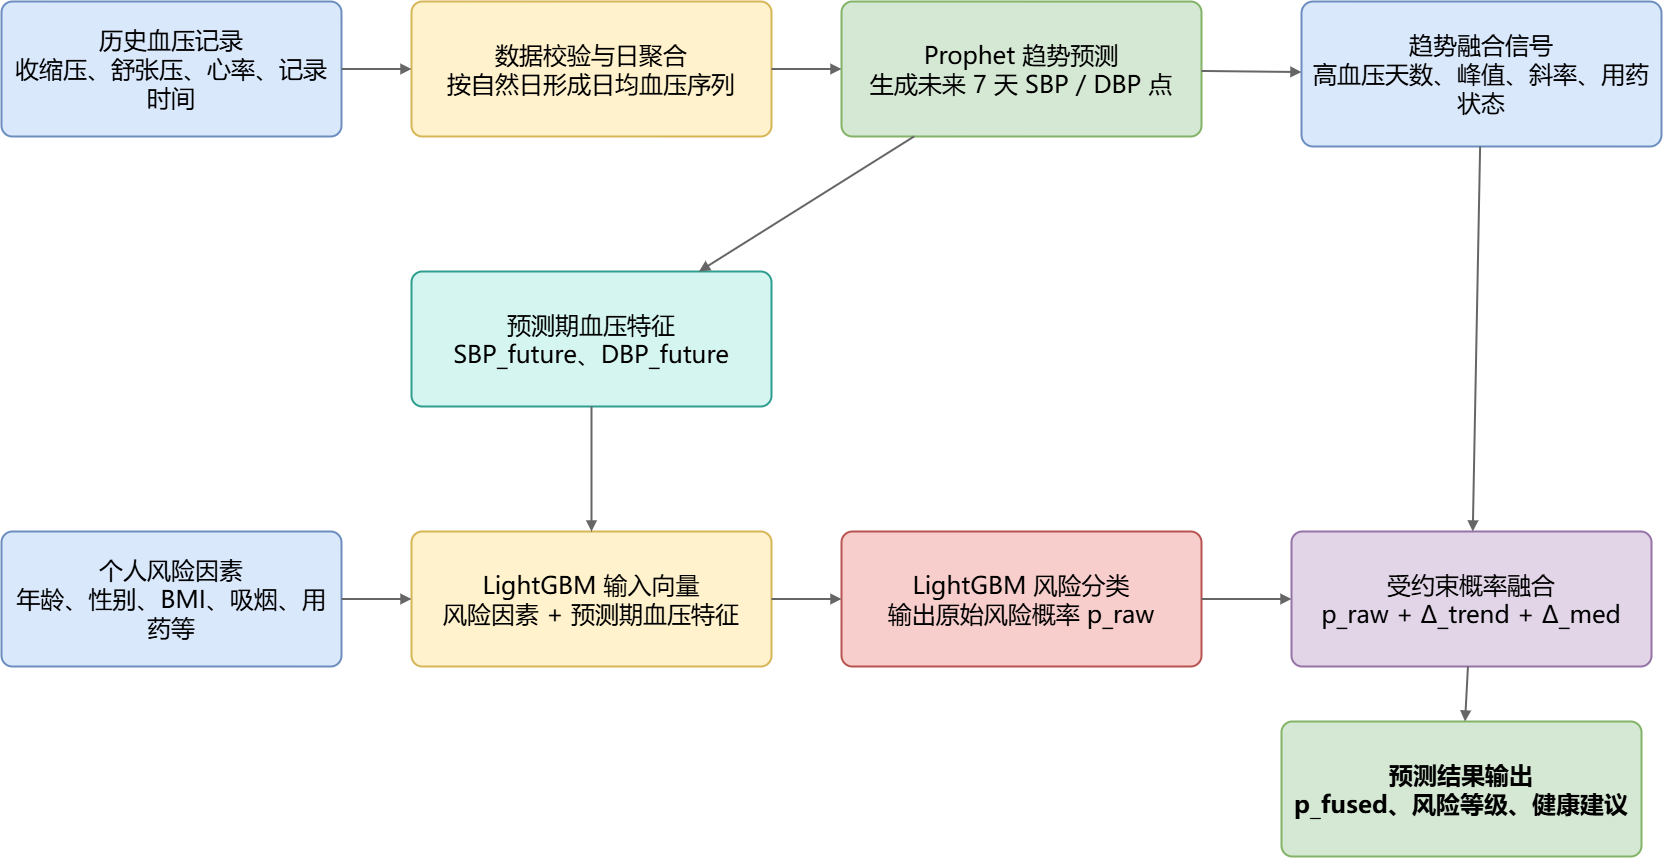

The diagram above was exported from draw.io. Its source (the exported page's mxGraphModel, read from the mxfile embedded in the PNG):
<mxGraphModel dx="2356" dy="1702" grid="1" gridSize="10" guides="1" tooltips="1" connect="1" arrows="1" fold="1" page="1" pageScale="1" pageWidth="1760" pageHeight="1100" math="0" shadow="0">
  <root>
    <mxCell id="0" />
    <mxCell id="1" parent="0" />
    <mxCell id="bp" value="历史血压记录&#10;收缩压、舒张压、心率、记录时间" style="rounded=1;arcSize=8;fillColor=#dae8fc;strokeColor=#6c8ebf;strokeWidth=2;whiteSpace=wrap;html=1;fontFamily=Microsoft YaHei;fontSize=24;align=center;verticalAlign=middle;spacing=12;spacingTop=8;spacingBottom=8;" parent="1" vertex="1">
      <mxGeometry x="60" y="180" width="340" height="135" as="geometry" />
    </mxCell>
    <mxCell id="check" value="数据校验与日聚合&#10;按自然日形成日均血压序列" style="rounded=1;arcSize=8;fillColor=#fff2cc;strokeColor=#d6b656;strokeWidth=2;fontFamily=Cambria Math;whiteSpace=wrap;html=1;fontFamily=Microsoft YaHei;fontSize=24;align=center;verticalAlign=middle;spacing=12;spacingTop=8;spacingBottom=8;" parent="1" vertex="1">
      <mxGeometry x="470" y="180" width="360" height="135" as="geometry" />
    </mxCell>
    <mxCell id="prophet" value="Prophet 趋势预测&#10;生成未来 7 天 SBP / DBP 点" style="rounded=1;arcSize=8;fillColor=#d5e8d4;strokeColor=#82b366;strokeWidth=2;whiteSpace=wrap;html=1;fontFamily=Microsoft YaHei;fontSize=24;align=center;verticalAlign=middle;spacing=12;spacingTop=8;spacingBottom=8;" parent="1" vertex="1">
      <mxGeometry x="900" y="180" width="360" height="135" as="geometry" />
    </mxCell>
    <mxCell id="bpfeature" value="预测期血压特征&#10;SBP_future、DBP_future" style="rounded=1;arcSize=8;fillColor=#d5f5f0;strokeColor=#2f9e8f;strokeWidth=2;whiteSpace=wrap;html=1;fontFamily=Microsoft YaHei;fontSize=24;align=center;verticalAlign=middle;spacing=12;spacingTop=8;spacingBottom=8;" parent="1" vertex="1">
      <mxGeometry x="470" y="450" width="360" height="135" as="geometry" />
    </mxCell>
    <mxCell id="risk" value="个人风险因素&#10;年龄、性别、BMI、吸烟、用药等" style="rounded=1;arcSize=8;fillColor=#dae8fc;strokeColor=#6c8ebf;strokeWidth=2;whiteSpace=wrap;html=1;fontFamily=Microsoft YaHei;fontSize=24;align=center;verticalAlign=middle;spacing=12;spacingTop=8;spacingBottom=8;" parent="1" vertex="1">
      <mxGeometry x="60" y="710" width="340" height="135" as="geometry" />
    </mxCell>
    <mxCell id="vector" value="LightGBM 输入向量&#10;风险因素 + 预测期血压特征" style="rounded=1;arcSize=8;fillColor=#fff2cc;strokeColor=#d6b656;strokeWidth=2;fontFamily=Cambria Math;whiteSpace=wrap;html=1;fontFamily=Microsoft YaHei;fontSize=24;align=center;verticalAlign=middle;spacing=12;spacingTop=8;spacingBottom=8;" parent="1" vertex="1">
      <mxGeometry x="470" y="710" width="360" height="135" as="geometry" />
    </mxCell>
    <mxCell id="lgbm" value="LightGBM 风险分类&#10;输出原始风险概率 p_raw" style="rounded=1;arcSize=8;fillColor=#f8cecc;strokeColor=#b85450;strokeWidth=2;whiteSpace=wrap;html=1;fontFamily=Microsoft YaHei;fontSize=24;align=center;verticalAlign=middle;spacing=12;spacingTop=8;spacingBottom=8;" parent="1" vertex="1">
      <mxGeometry x="900" y="710" width="360" height="135" as="geometry" />
    </mxCell>
    <mxCell id="signals" value="趋势融合信号&#10;高血压天数、峰值、斜率、用药状态" style="rounded=1;arcSize=8;fillColor=#dae8fc;strokeColor=#6c8ebf;strokeWidth=2;whiteSpace=wrap;html=1;fontFamily=Microsoft YaHei;fontSize=24;align=center;verticalAlign=middle;spacing=12;spacingTop=8;spacingBottom=8;" parent="1" vertex="1">
      <mxGeometry x="1360" y="180" width="360" height="145" as="geometry" />
    </mxCell>
    <mxCell id="fusion" value="受约束概率融合&#10;p_raw + Δ_trend + Δ_med" style="rounded=1;arcSize=8;fillColor=#e1d5e7;strokeColor=#9673a6;strokeWidth=2;whiteSpace=wrap;html=1;fontFamily=Microsoft YaHei;fontSize=24;align=center;verticalAlign=middle;spacing=12;spacingTop=8;spacingBottom=8;" parent="1" vertex="1">
      <mxGeometry x="1350" y="710" width="360" height="135" as="geometry" />
    </mxCell>
    <mxCell id="output" value="预测结果输出&#10;p_fused、风险等级、健康建议" style="rounded=1;arcSize=8;fillColor=#d5e8d4;strokeColor=#82b366;strokeWidth=2;whiteSpace=wrap;html=1;fontFamily=Microsoft YaHei;fontSize=24;align=center;verticalAlign=middle;spacing=12;spacingTop=8;spacingBottom=8;fontStyle=1;" parent="1" vertex="1">
      <mxGeometry x="1340" y="900" width="360" height="135" as="geometry" />
    </mxCell>
    <mxCell id="e1" value="" style="endArrow=block;html=1;rounded=0;strokeWidth=2;strokeColor=#666666;fontFamily=Microsoft YaHei;fontSize=24;labelBackgroundColor=#ffffff;" parent="1" source="bp" target="check" edge="1">
      <mxGeometry relative="1" as="geometry" />
    </mxCell>
    <mxCell id="e2" value="" style="endArrow=block;html=1;rounded=0;strokeWidth=2;strokeColor=#666666;fontFamily=Microsoft YaHei;fontSize=24;labelBackgroundColor=#ffffff;" parent="1" source="check" target="prophet" edge="1">
      <mxGeometry relative="1" as="geometry" />
    </mxCell>
    <mxCell id="e3" value="" style="endArrow=block;html=1;rounded=0;strokeWidth=2;strokeColor=#666666;fontFamily=Microsoft YaHei;fontSize=24;labelBackgroundColor=#ffffff;" parent="1" source="prophet" target="bpfeature" edge="1">
      <mxGeometry relative="1" as="geometry" />
    </mxCell>
    <mxCell id="e4" value="" style="endArrow=block;html=1;rounded=0;strokeWidth=2;strokeColor=#666666;fontFamily=Microsoft YaHei;fontSize=24;labelBackgroundColor=#ffffff;" parent="1" source="bpfeature" target="vector" edge="1">
      <mxGeometry relative="1" as="geometry" />
    </mxCell>
    <mxCell id="e5" value="" style="endArrow=block;html=1;rounded=0;strokeWidth=2;strokeColor=#666666;fontFamily=Microsoft YaHei;fontSize=24;labelBackgroundColor=#ffffff;" parent="1" source="risk" target="vector" edge="1">
      <mxGeometry relative="1" as="geometry" />
    </mxCell>
    <mxCell id="e6" value="" style="endArrow=block;html=1;rounded=0;strokeWidth=2;strokeColor=#666666;fontFamily=Microsoft YaHei;fontSize=24;labelBackgroundColor=#ffffff;" parent="1" source="vector" target="lgbm" edge="1">
      <mxGeometry relative="1" as="geometry" />
    </mxCell>
    <mxCell id="e7" value="" style="endArrow=block;html=1;rounded=0;strokeWidth=2;strokeColor=#666666;fontFamily=Microsoft YaHei;fontSize=24;labelBackgroundColor=#ffffff;" parent="1" source="prophet" target="signals" edge="1">
      <mxGeometry relative="1" as="geometry" />
    </mxCell>
    <mxCell id="e8" value="" style="endArrow=block;html=1;rounded=0;strokeWidth=2;strokeColor=#666666;fontFamily=Microsoft YaHei;fontSize=24;labelBackgroundColor=#ffffff;" parent="1" source="signals" target="fusion" edge="1">
      <mxGeometry relative="1" as="geometry" />
    </mxCell>
    <mxCell id="e9" value="" style="endArrow=block;html=1;rounded=0;strokeWidth=2;strokeColor=#666666;fontFamily=Microsoft YaHei;fontSize=24;labelBackgroundColor=#ffffff;" parent="1" source="lgbm" target="fusion" edge="1">
      <mxGeometry relative="1" as="geometry" />
    </mxCell>
    <mxCell id="e10" value="" style="endArrow=block;html=1;rounded=0;strokeWidth=2;strokeColor=#666666;fontFamily=Microsoft YaHei;fontSize=24;labelBackgroundColor=#ffffff;" parent="1" source="fusion" target="output" edge="1">
      <mxGeometry relative="1" as="geometry" />
    </mxCell>
  </root>
</mxGraphModel>